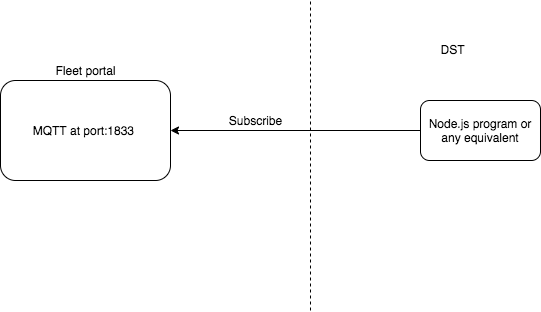

The diagram above was exported from draw.io. Its source (the exported page's mxGraphModel, read from the mxfile embedded in the PNG):
<mxGraphModel dx="1426" dy="782" grid="1" gridSize="10" guides="1" tooltips="1" connect="1" arrows="1" fold="1" page="1" pageScale="1" pageWidth="827" pageHeight="1169" math="0" shadow="0">
  <root>
    <mxCell id="0" />
    <mxCell id="1" parent="0" />
    <mxCell id="IIk8KZdHEW7X_ttLTJ5q-1" value="MQTT at port:1833&amp;nbsp;" style="rounded=1;whiteSpace=wrap;html=1;" vertex="1" parent="1">
      <mxGeometry x="10" y="210" width="170" height="100" as="geometry" />
    </mxCell>
    <mxCell id="IIk8KZdHEW7X_ttLTJ5q-2" value="Fleet portal" style="text;html=1;align=center;verticalAlign=middle;resizable=0;points=[];autosize=1;" vertex="1" parent="1">
      <mxGeometry x="55" y="190" width="80" height="20" as="geometry" />
    </mxCell>
    <mxCell id="IIk8KZdHEW7X_ttLTJ5q-3" value="" style="endArrow=none;dashed=1;html=1;" edge="1" parent="1">
      <mxGeometry width="50" height="50" relative="1" as="geometry">
        <mxPoint x="320" y="440" as="sourcePoint" />
        <mxPoint x="320" y="130" as="targetPoint" />
      </mxGeometry>
    </mxCell>
    <mxCell id="IIk8KZdHEW7X_ttLTJ5q-4" value="DST" style="text;html=1;align=center;verticalAlign=middle;resizable=0;points=[];autosize=1;" vertex="1" parent="1">
      <mxGeometry x="442" y="169" width="40" height="20" as="geometry" />
    </mxCell>
    <mxCell id="IIk8KZdHEW7X_ttLTJ5q-5" value="Node.js program or any equivalent" style="rounded=1;whiteSpace=wrap;html=1;" vertex="1" parent="1">
      <mxGeometry x="430" y="230" width="120" height="60" as="geometry" />
    </mxCell>
    <mxCell id="IIk8KZdHEW7X_ttLTJ5q-6" value="" style="endArrow=classic;html=1;entryX=1;entryY=0.5;entryDx=0;entryDy=0;exitX=0;exitY=0.5;exitDx=0;exitDy=0;" edge="1" parent="1" source="IIk8KZdHEW7X_ttLTJ5q-5" target="IIk8KZdHEW7X_ttLTJ5q-1">
      <mxGeometry width="50" height="50" relative="1" as="geometry">
        <mxPoint x="10" y="510" as="sourcePoint" />
        <mxPoint x="60" y="460" as="targetPoint" />
      </mxGeometry>
    </mxCell>
    <mxCell id="IIk8KZdHEW7X_ttLTJ5q-7" value="Subscribe" style="text;html=1;align=center;verticalAlign=middle;resizable=0;points=[];autosize=1;" vertex="1" parent="1">
      <mxGeometry x="230" y="240" width="70" height="20" as="geometry" />
    </mxCell>
  </root>
</mxGraphModel>